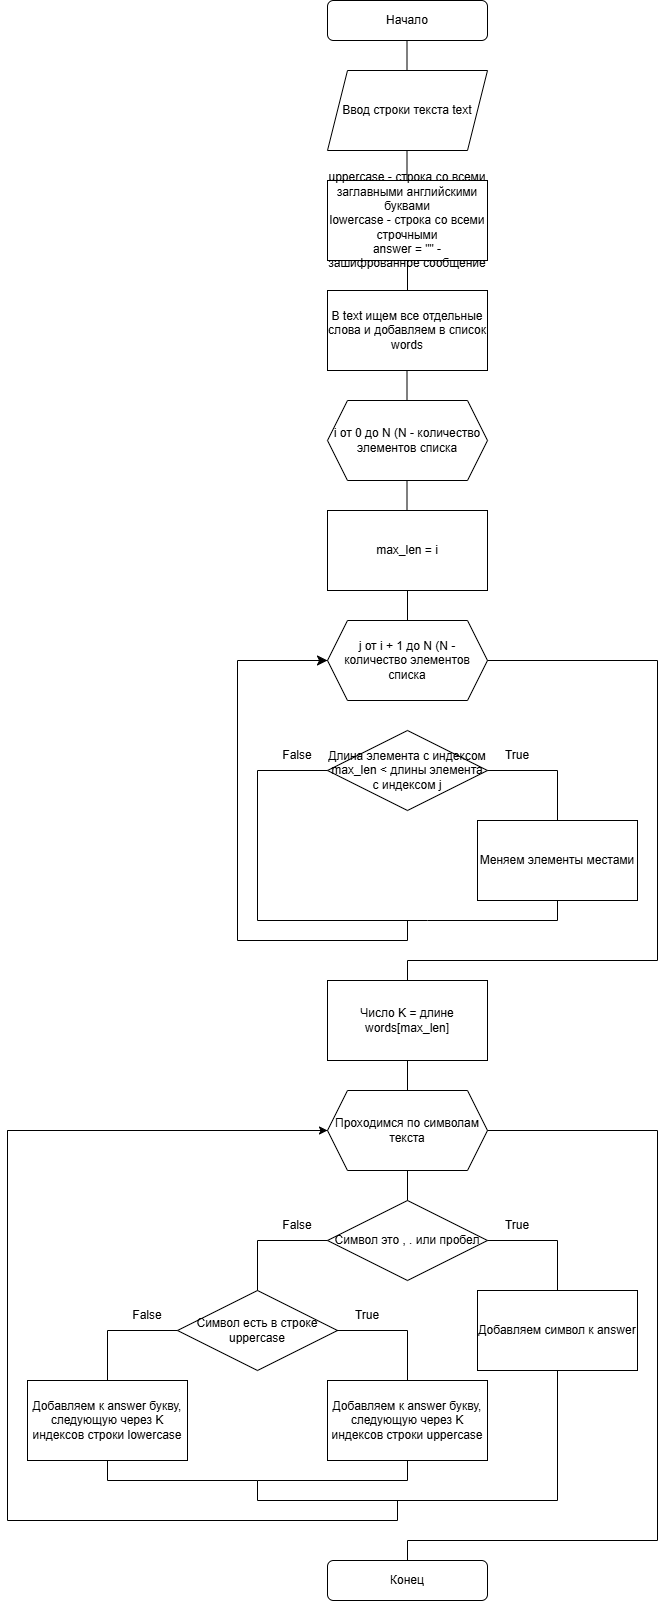

The diagram above was exported from draw.io. Its source (the exported page's mxGraphModel, read from the mxfile embedded in the PNG):
<mxGraphModel dx="551" dy="774" grid="1" gridSize="10" guides="1" tooltips="1" connect="1" arrows="1" fold="1" page="1" pageScale="1" pageWidth="827" pageHeight="1169" math="0" shadow="0">
  <root>
    <mxCell id="0" />
    <mxCell id="1" parent="0" />
    <mxCell id="2uQn0_tlNiZG7nvdWYHK-1" value="Начало" style="rounded=1;whiteSpace=wrap;html=1;" parent="1" vertex="1">
      <mxGeometry x="380" y="40" width="160" height="40" as="geometry" />
    </mxCell>
    <mxCell id="2uQn0_tlNiZG7nvdWYHK-3" value="Ввод строки текста text" style="shape=parallelogram;perimeter=parallelogramPerimeter;whiteSpace=wrap;html=1;fixedSize=1;" parent="1" vertex="1">
      <mxGeometry x="380" y="110" width="160" height="80" as="geometry" />
    </mxCell>
    <mxCell id="2uQn0_tlNiZG7nvdWYHK-44" value="" style="endArrow=none;html=1;rounded=0;fontSize=12;startSize=8;endSize=8;" parent="1" edge="1">
      <mxGeometry width="50" height="50" relative="1" as="geometry">
        <mxPoint x="459.5" y="110" as="sourcePoint" />
        <mxPoint x="459.5" y="80" as="targetPoint" />
      </mxGeometry>
    </mxCell>
    <mxCell id="2uQn0_tlNiZG7nvdWYHK-45" value="" style="endArrow=none;html=1;rounded=0;fontSize=12;startSize=8;endSize=8;" parent="1" edge="1">
      <mxGeometry width="50" height="50" relative="1" as="geometry">
        <mxPoint x="459.5" y="220" as="sourcePoint" />
        <mxPoint x="459.5" y="190" as="targetPoint" />
      </mxGeometry>
    </mxCell>
    <mxCell id="2uQn0_tlNiZG7nvdWYHK-50" value="uppercase - строка со всеми заглавными английскими буквами&lt;div&gt;lowercase - строка со всеми строчными&lt;/div&gt;&lt;div&gt;answer = &quot;&quot; - зашифрованное сообщение&lt;/div&gt;" style="rounded=0;whiteSpace=wrap;html=1;" parent="1" vertex="1">
      <mxGeometry x="380" y="220" width="160" height="80" as="geometry" />
    </mxCell>
    <mxCell id="2uQn0_tlNiZG7nvdWYHK-82" value="В text ищем все отдельные слова и добавляем в список words" style="rounded=0;whiteSpace=wrap;html=1;" parent="1" vertex="1">
      <mxGeometry x="380" y="330" width="160" height="80" as="geometry" />
    </mxCell>
    <mxCell id="2uQn0_tlNiZG7nvdWYHK-83" value="i от 0 до N (N - количество элементов списка" style="shape=hexagon;perimeter=hexagonPerimeter2;whiteSpace=wrap;html=1;fixedSize=1;" parent="1" vertex="1">
      <mxGeometry x="380" y="440" width="160" height="80" as="geometry" />
    </mxCell>
    <mxCell id="2uQn0_tlNiZG7nvdWYHK-84" value="max_len = i" style="rounded=0;whiteSpace=wrap;html=1;" parent="1" vertex="1">
      <mxGeometry x="380" y="550" width="160" height="80" as="geometry" />
    </mxCell>
    <mxCell id="2uQn0_tlNiZG7nvdWYHK-85" value="j от i + 1 до N (N - количество элементов списка" style="shape=hexagon;perimeter=hexagonPerimeter2;whiteSpace=wrap;html=1;fixedSize=1;size=20;" parent="1" vertex="1">
      <mxGeometry x="380" y="660" width="160" height="80" as="geometry" />
    </mxCell>
    <mxCell id="2uQn0_tlNiZG7nvdWYHK-86" value="Длина элемента с индексом max_len &amp;lt; длины элемента с индексом j" style="rhombus;whiteSpace=wrap;html=1;" parent="1" vertex="1">
      <mxGeometry x="380" y="770" width="160" height="80" as="geometry" />
    </mxCell>
    <mxCell id="2uQn0_tlNiZG7nvdWYHK-87" value="Меняем элементы местами" style="rounded=0;whiteSpace=wrap;html=1;" parent="1" vertex="1">
      <mxGeometry x="530" y="860" width="160" height="80" as="geometry" />
    </mxCell>
    <mxCell id="2uQn0_tlNiZG7nvdWYHK-88" value="" style="endArrow=none;html=1;rounded=0;fontSize=12;startSize=8;endSize=8;entryX=0.5;entryY=0;entryDx=0;entryDy=0;" parent="1" target="2uQn0_tlNiZG7nvdWYHK-87" edge="1">
      <mxGeometry width="50" height="50" relative="1" as="geometry">
        <mxPoint x="540" y="810" as="sourcePoint" />
        <mxPoint x="590" y="760" as="targetPoint" />
        <Array as="points">
          <mxPoint x="610" y="810" />
        </Array>
      </mxGeometry>
    </mxCell>
    <mxCell id="2uQn0_tlNiZG7nvdWYHK-90" value="" style="endArrow=none;html=1;rounded=0;fontSize=12;startSize=8;endSize=8;exitX=0.5;exitY=1;exitDx=0;exitDy=0;" parent="1" source="2uQn0_tlNiZG7nvdWYHK-87" edge="1">
      <mxGeometry width="50" height="50" relative="1" as="geometry">
        <mxPoint x="330" y="860" as="sourcePoint" />
        <mxPoint x="380" y="810" as="targetPoint" />
        <Array as="points">
          <mxPoint x="610" y="960" />
          <mxPoint x="480" y="960" />
          <mxPoint x="310" y="960" />
          <mxPoint x="310" y="810" />
        </Array>
      </mxGeometry>
    </mxCell>
    <mxCell id="2uQn0_tlNiZG7nvdWYHK-91" value="" style="endArrow=none;html=1;rounded=0;fontSize=12;startSize=8;endSize=8;exitX=0;exitY=0.5;exitDx=0;exitDy=0;" parent="1" source="2uQn0_tlNiZG7nvdWYHK-85" edge="1">
      <mxGeometry width="50" height="50" relative="1" as="geometry">
        <mxPoint x="410" y="1010" as="sourcePoint" />
        <mxPoint x="460" y="960" as="targetPoint" />
        <Array as="points">
          <mxPoint x="290" y="700" />
          <mxPoint x="290" y="980" />
          <mxPoint x="460" y="980" />
        </Array>
      </mxGeometry>
    </mxCell>
    <mxCell id="2uQn0_tlNiZG7nvdWYHK-92" value="" style="endArrow=classic;html=1;rounded=0;fontSize=12;startSize=8;endSize=8;curved=1;" parent="1" edge="1">
      <mxGeometry width="50" height="50" relative="1" as="geometry">
        <mxPoint x="340" y="700" as="sourcePoint" />
        <mxPoint x="380" y="700" as="targetPoint" />
      </mxGeometry>
    </mxCell>
    <mxCell id="2uQn0_tlNiZG7nvdWYHK-93" value="" style="endArrow=none;html=1;rounded=0;fontSize=12;startSize=8;endSize=8;" parent="1" edge="1">
      <mxGeometry width="50" height="50" relative="1" as="geometry">
        <mxPoint x="540" y="700" as="sourcePoint" />
        <mxPoint x="460" y="1020" as="targetPoint" />
        <Array as="points">
          <mxPoint x="710" y="700" />
          <mxPoint x="710" y="1000" />
          <mxPoint x="460" y="1000" />
        </Array>
      </mxGeometry>
    </mxCell>
    <mxCell id="2uQn0_tlNiZG7nvdWYHK-94" value="Число K = длине words[max_len]" style="rounded=0;whiteSpace=wrap;html=1;" parent="1" vertex="1">
      <mxGeometry x="380" y="1020" width="160" height="80" as="geometry" />
    </mxCell>
    <mxCell id="2uQn0_tlNiZG7nvdWYHK-95" value="Проходимся по символам текста" style="shape=hexagon;perimeter=hexagonPerimeter2;whiteSpace=wrap;html=1;fixedSize=1;" parent="1" vertex="1">
      <mxGeometry x="380" y="1130" width="160" height="80" as="geometry" />
    </mxCell>
    <mxCell id="2uQn0_tlNiZG7nvdWYHK-96" value="Символ это , . или пробел" style="rhombus;whiteSpace=wrap;html=1;" parent="1" vertex="1">
      <mxGeometry x="380" y="1240" width="160" height="80" as="geometry" />
    </mxCell>
    <mxCell id="4BF2mp91fXY8JG7hxlWu-1" value="Добавляем символ к answer" style="rounded=0;whiteSpace=wrap;html=1;" vertex="1" parent="1">
      <mxGeometry x="530" y="1330" width="160" height="80" as="geometry" />
    </mxCell>
    <mxCell id="4BF2mp91fXY8JG7hxlWu-3" value="Символ есть в строке uppercase" style="rhombus;whiteSpace=wrap;html=1;" vertex="1" parent="1">
      <mxGeometry x="230" y="1330" width="160" height="80" as="geometry" />
    </mxCell>
    <mxCell id="4BF2mp91fXY8JG7hxlWu-4" value="Добавляем к answer букву, следующую через K индексов строки uppercase" style="rounded=0;whiteSpace=wrap;html=1;" vertex="1" parent="1">
      <mxGeometry x="380" y="1420" width="160" height="80" as="geometry" />
    </mxCell>
    <mxCell id="4BF2mp91fXY8JG7hxlWu-5" value="Добавляем к answer букву, следующую через K индексов строки lowercase" style="rounded=0;whiteSpace=wrap;html=1;" vertex="1" parent="1">
      <mxGeometry x="80" y="1420" width="160" height="80" as="geometry" />
    </mxCell>
    <mxCell id="4BF2mp91fXY8JG7hxlWu-6" value="" style="endArrow=none;html=1;rounded=0;fontSize=12;startSize=8;endSize=8;exitX=0.5;exitY=0;exitDx=0;exitDy=0;" edge="1" parent="1" source="4BF2mp91fXY8JG7hxlWu-3">
      <mxGeometry width="50" height="50" relative="1" as="geometry">
        <mxPoint x="330" y="1330" as="sourcePoint" />
        <mxPoint x="380" y="1280" as="targetPoint" />
        <Array as="points">
          <mxPoint x="310" y="1280" />
        </Array>
      </mxGeometry>
    </mxCell>
    <mxCell id="4BF2mp91fXY8JG7hxlWu-7" value="" style="endArrow=none;html=1;rounded=0;fontSize=12;startSize=8;endSize=8;entryX=0.5;entryY=0;entryDx=0;entryDy=0;exitX=1;exitY=0.5;exitDx=0;exitDy=0;" edge="1" parent="1" source="2uQn0_tlNiZG7nvdWYHK-96" target="4BF2mp91fXY8JG7hxlWu-1">
      <mxGeometry width="50" height="50" relative="1" as="geometry">
        <mxPoint x="540" y="1290" as="sourcePoint" />
        <mxPoint x="590" y="1240" as="targetPoint" />
        <Array as="points">
          <mxPoint x="610" y="1280" />
        </Array>
      </mxGeometry>
    </mxCell>
    <mxCell id="4BF2mp91fXY8JG7hxlWu-8" value="" style="endArrow=none;html=1;rounded=0;fontSize=12;startSize=8;endSize=8;entryX=0.5;entryY=0;entryDx=0;entryDy=0;" edge="1" parent="1" target="4BF2mp91fXY8JG7hxlWu-4">
      <mxGeometry width="50" height="50" relative="1" as="geometry">
        <mxPoint x="389" y="1370" as="sourcePoint" />
        <mxPoint x="439" y="1320" as="targetPoint" />
        <Array as="points">
          <mxPoint x="460" y="1370" />
        </Array>
      </mxGeometry>
    </mxCell>
    <mxCell id="4BF2mp91fXY8JG7hxlWu-9" value="" style="endArrow=none;html=1;rounded=0;fontSize=12;startSize=8;endSize=8;exitX=0.5;exitY=0;exitDx=0;exitDy=0;" edge="1" parent="1" source="4BF2mp91fXY8JG7hxlWu-5">
      <mxGeometry width="50" height="50" relative="1" as="geometry">
        <mxPoint x="180" y="1420" as="sourcePoint" />
        <mxPoint x="230" y="1370" as="targetPoint" />
        <Array as="points">
          <mxPoint x="160" y="1370" />
        </Array>
      </mxGeometry>
    </mxCell>
    <mxCell id="4BF2mp91fXY8JG7hxlWu-10" value="" style="endArrow=none;html=1;rounded=0;fontSize=12;startSize=8;endSize=8;exitX=0.5;exitY=1;exitDx=0;exitDy=0;" edge="1" parent="1" source="4BF2mp91fXY8JG7hxlWu-4">
      <mxGeometry width="50" height="50" relative="1" as="geometry">
        <mxPoint x="350" y="1520" as="sourcePoint" />
        <mxPoint x="160" y="1500" as="targetPoint" />
        <Array as="points">
          <mxPoint x="460" y="1520" />
          <mxPoint x="310" y="1520" />
          <mxPoint x="160" y="1520" />
        </Array>
      </mxGeometry>
    </mxCell>
    <mxCell id="4BF2mp91fXY8JG7hxlWu-11" value="" style="endArrow=none;html=1;rounded=0;fontSize=12;startSize=8;endSize=8;" edge="1" parent="1">
      <mxGeometry width="50" height="50" relative="1" as="geometry">
        <mxPoint x="310" y="1540" as="sourcePoint" />
        <mxPoint x="310" y="1520" as="targetPoint" />
      </mxGeometry>
    </mxCell>
    <mxCell id="4BF2mp91fXY8JG7hxlWu-12" value="" style="endArrow=none;html=1;rounded=0;fontSize=12;startSize=8;endSize=8;" edge="1" parent="1">
      <mxGeometry width="50" height="50" relative="1" as="geometry">
        <mxPoint x="310" y="1540" as="sourcePoint" />
        <mxPoint x="610" y="1410" as="targetPoint" />
        <Array as="points">
          <mxPoint x="610" y="1540" />
        </Array>
      </mxGeometry>
    </mxCell>
    <mxCell id="4BF2mp91fXY8JG7hxlWu-13" value="" style="endArrow=none;html=1;rounded=0;fontSize=12;startSize=8;endSize=8;exitX=0;exitY=0.5;exitDx=0;exitDy=0;" edge="1" parent="1" source="2uQn0_tlNiZG7nvdWYHK-95">
      <mxGeometry width="50" height="50" relative="1" as="geometry">
        <mxPoint x="60" y="1170" as="sourcePoint" />
        <mxPoint x="450" y="1540" as="targetPoint" />
        <Array as="points">
          <mxPoint x="60" y="1170" />
          <mxPoint x="60" y="1560" />
          <mxPoint x="450" y="1560" />
        </Array>
      </mxGeometry>
    </mxCell>
    <mxCell id="4BF2mp91fXY8JG7hxlWu-14" value="" style="endArrow=none;html=1;rounded=0;fontSize=12;startSize=8;endSize=8;exitX=0.5;exitY=0;exitDx=0;exitDy=0;entryX=0.5;entryY=1;entryDx=0;entryDy=0;" edge="1" parent="1" source="2uQn0_tlNiZG7nvdWYHK-96" target="2uQn0_tlNiZG7nvdWYHK-95">
      <mxGeometry width="50" height="50" relative="1" as="geometry">
        <mxPoint x="414" y="1260" as="sourcePoint" />
        <mxPoint x="460" y="1210" as="targetPoint" />
      </mxGeometry>
    </mxCell>
    <mxCell id="4BF2mp91fXY8JG7hxlWu-15" value="" style="endArrow=none;html=1;rounded=0;fontSize=12;startSize=8;endSize=8;exitX=0.5;exitY=0;exitDx=0;exitDy=0;entryX=0.5;entryY=1;entryDx=0;entryDy=0;" edge="1" parent="1">
      <mxGeometry width="50" height="50" relative="1" as="geometry">
        <mxPoint x="460" y="1130" as="sourcePoint" />
        <mxPoint x="460" y="1100" as="targetPoint" />
      </mxGeometry>
    </mxCell>
    <mxCell id="4BF2mp91fXY8JG7hxlWu-16" value="" style="endArrow=classic;html=1;rounded=0;" edge="1" parent="1">
      <mxGeometry width="50" height="50" relative="1" as="geometry">
        <mxPoint x="60" y="1170" as="sourcePoint" />
        <mxPoint x="380" y="1170" as="targetPoint" />
      </mxGeometry>
    </mxCell>
    <mxCell id="4BF2mp91fXY8JG7hxlWu-18" value="" style="endArrow=none;html=1;rounded=0;fontSize=12;startSize=8;endSize=8;" edge="1" parent="1">
      <mxGeometry width="50" height="50" relative="1" as="geometry">
        <mxPoint x="540" y="1170" as="sourcePoint" />
        <mxPoint x="460" y="1600" as="targetPoint" />
        <Array as="points">
          <mxPoint x="710" y="1170" />
          <mxPoint x="710" y="1580" />
          <mxPoint x="460" y="1580" />
        </Array>
      </mxGeometry>
    </mxCell>
    <mxCell id="4BF2mp91fXY8JG7hxlWu-19" value="Конец" style="rounded=1;whiteSpace=wrap;html=1;" vertex="1" parent="1">
      <mxGeometry x="380" y="1600" width="160" height="40" as="geometry" />
    </mxCell>
    <mxCell id="4BF2mp91fXY8JG7hxlWu-20" value="True" style="text;html=1;whiteSpace=wrap;strokeColor=none;fillColor=none;align=center;verticalAlign=middle;rounded=0;" vertex="1" parent="1">
      <mxGeometry x="540" y="1250" width="60" height="30" as="geometry" />
    </mxCell>
    <mxCell id="4BF2mp91fXY8JG7hxlWu-21" value="True" style="text;html=1;whiteSpace=wrap;strokeColor=none;fillColor=none;align=center;verticalAlign=middle;rounded=0;" vertex="1" parent="1">
      <mxGeometry x="390" y="1340" width="60" height="30" as="geometry" />
    </mxCell>
    <mxCell id="4BF2mp91fXY8JG7hxlWu-22" value="False" style="text;html=1;whiteSpace=wrap;strokeColor=none;fillColor=none;align=center;verticalAlign=middle;rounded=0;" vertex="1" parent="1">
      <mxGeometry x="320" y="1250" width="60" height="30" as="geometry" />
    </mxCell>
    <mxCell id="4BF2mp91fXY8JG7hxlWu-24" value="False" style="text;html=1;whiteSpace=wrap;strokeColor=none;fillColor=none;align=center;verticalAlign=middle;rounded=0;" vertex="1" parent="1">
      <mxGeometry x="170" y="1340" width="60" height="30" as="geometry" />
    </mxCell>
    <mxCell id="4BF2mp91fXY8JG7hxlWu-25" value="False" style="text;html=1;whiteSpace=wrap;strokeColor=none;fillColor=none;align=center;verticalAlign=middle;rounded=0;" vertex="1" parent="1">
      <mxGeometry x="320" y="780" width="60" height="30" as="geometry" />
    </mxCell>
    <mxCell id="4BF2mp91fXY8JG7hxlWu-26" value="True" style="text;html=1;whiteSpace=wrap;strokeColor=none;fillColor=none;align=center;verticalAlign=middle;rounded=0;" vertex="1" parent="1">
      <mxGeometry x="540" y="780" width="60" height="30" as="geometry" />
    </mxCell>
    <mxCell id="4BF2mp91fXY8JG7hxlWu-27" value="" style="endArrow=none;html=1;rounded=0;exitX=0.5;exitY=0;exitDx=0;exitDy=0;entryX=0.5;entryY=1;entryDx=0;entryDy=0;" edge="1" parent="1" source="2uQn0_tlNiZG7nvdWYHK-82" target="2uQn0_tlNiZG7nvdWYHK-50">
      <mxGeometry width="50" height="50" relative="1" as="geometry">
        <mxPoint x="414" y="350" as="sourcePoint" />
        <mxPoint x="464" y="300" as="targetPoint" />
      </mxGeometry>
    </mxCell>
    <mxCell id="4BF2mp91fXY8JG7hxlWu-28" value="" style="endArrow=none;html=1;rounded=0;exitX=0.5;exitY=0;exitDx=0;exitDy=0;entryX=0.5;entryY=1;entryDx=0;entryDy=0;" edge="1" parent="1">
      <mxGeometry width="50" height="50" relative="1" as="geometry">
        <mxPoint x="459.5" y="440" as="sourcePoint" />
        <mxPoint x="459.5" y="410" as="targetPoint" />
      </mxGeometry>
    </mxCell>
    <mxCell id="4BF2mp91fXY8JG7hxlWu-29" value="" style="endArrow=none;html=1;rounded=0;exitX=0.5;exitY=0;exitDx=0;exitDy=0;entryX=0.5;entryY=1;entryDx=0;entryDy=0;" edge="1" parent="1">
      <mxGeometry width="50" height="50" relative="1" as="geometry">
        <mxPoint x="459.5" y="550" as="sourcePoint" />
        <mxPoint x="459.5" y="520" as="targetPoint" />
      </mxGeometry>
    </mxCell>
    <mxCell id="4BF2mp91fXY8JG7hxlWu-30" value="" style="endArrow=none;html=1;rounded=0;exitX=0.5;exitY=0;exitDx=0;exitDy=0;entryX=0.5;entryY=1;entryDx=0;entryDy=0;" edge="1" parent="1">
      <mxGeometry width="50" height="50" relative="1" as="geometry">
        <mxPoint x="460" y="660" as="sourcePoint" />
        <mxPoint x="460" y="630" as="targetPoint" />
      </mxGeometry>
    </mxCell>
  </root>
</mxGraphModel>